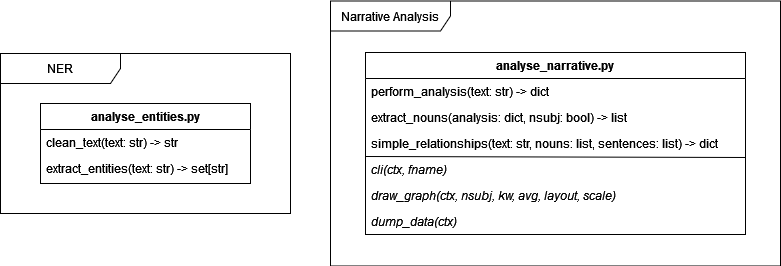

The diagram above was exported from draw.io. Its source (the exported page's mxGraphModel, read from the mxfile embedded in the PNG):
<mxGraphModel dx="1422" dy="727" grid="1" gridSize="10" guides="1" tooltips="1" connect="1" arrows="1" fold="1" page="1" pageScale="1" pageWidth="827" pageHeight="1169" math="0" shadow="0">
  <root>
    <mxCell id="WIyWlLk6GJQsqaUBKTNV-0" />
    <mxCell id="WIyWlLk6GJQsqaUBKTNV-1" parent="WIyWlLk6GJQsqaUBKTNV-0" />
    <mxCell id="a68xZ6xokyieIb6kEUbv-1" value="NER" style="shape=umlFrame;whiteSpace=wrap;html=1;width=120;height=30;" vertex="1" parent="WIyWlLk6GJQsqaUBKTNV-1">
      <mxGeometry x="20" y="230" width="290" height="160" as="geometry" />
    </mxCell>
    <mxCell id="zkfFHV4jXpPFQw0GAbJ--0" value="analyse_entities.py" style="swimlane;fontStyle=1;align=center;verticalAlign=top;childLayout=stackLayout;horizontal=1;startSize=26;horizontalStack=0;resizeParent=1;resizeLast=0;collapsible=1;marginBottom=0;rounded=0;shadow=0;strokeWidth=1;" parent="WIyWlLk6GJQsqaUBKTNV-1" vertex="1">
      <mxGeometry x="60" y="280" width="210" height="80" as="geometry">
        <mxRectangle x="230" y="140" width="160" height="26" as="alternateBounds" />
      </mxGeometry>
    </mxCell>
    <mxCell id="a68xZ6xokyieIb6kEUbv-2" value="clean_text(text: str) -&gt; str" style="text;strokeColor=none;fillColor=none;align=left;verticalAlign=top;spacingLeft=4;spacingRight=4;overflow=hidden;rotatable=0;points=[[0,0.5],[1,0.5]];portConstraint=eastwest;" vertex="1" parent="zkfFHV4jXpPFQw0GAbJ--0">
      <mxGeometry y="26" width="210" height="26" as="geometry" />
    </mxCell>
    <mxCell id="a68xZ6xokyieIb6kEUbv-3" value="extract_entities(text: str) -&gt; set[str]" style="text;strokeColor=none;fillColor=none;align=left;verticalAlign=top;spacingLeft=4;spacingRight=4;overflow=hidden;rotatable=0;points=[[0,0.5],[1,0.5]];portConstraint=eastwest;" vertex="1" parent="zkfFHV4jXpPFQw0GAbJ--0">
      <mxGeometry y="52" width="210" height="26" as="geometry" />
    </mxCell>
    <mxCell id="a68xZ6xokyieIb6kEUbv-4" value="Narrative Analysis" style="shape=umlFrame;whiteSpace=wrap;html=1;width=120;height=30;" vertex="1" parent="WIyWlLk6GJQsqaUBKTNV-1">
      <mxGeometry x="350" y="177.5" width="450" height="265" as="geometry" />
    </mxCell>
    <mxCell id="a68xZ6xokyieIb6kEUbv-5" value="analyse_narrative.py" style="swimlane;fontStyle=1;align=center;verticalAlign=top;childLayout=stackLayout;horizontal=1;startSize=26;horizontalStack=0;resizeParent=1;resizeLast=0;collapsible=1;marginBottom=0;rounded=0;shadow=0;strokeWidth=1;" vertex="1" parent="WIyWlLk6GJQsqaUBKTNV-1">
      <mxGeometry x="385" y="229" width="380" height="182" as="geometry">
        <mxRectangle x="230" y="140" width="160" height="26" as="alternateBounds" />
      </mxGeometry>
    </mxCell>
    <mxCell id="a68xZ6xokyieIb6kEUbv-6" value="perform_analysis(text: str) -&gt; dict" style="text;strokeColor=none;fillColor=none;align=left;verticalAlign=top;spacingLeft=4;spacingRight=4;overflow=hidden;rotatable=0;points=[[0,0.5],[1,0.5]];portConstraint=eastwest;" vertex="1" parent="a68xZ6xokyieIb6kEUbv-5">
      <mxGeometry y="26" width="380" height="26" as="geometry" />
    </mxCell>
    <mxCell id="a68xZ6xokyieIb6kEUbv-7" value="extract_nouns(analysis: dict, nsubj: bool) -&gt; list" style="text;strokeColor=none;fillColor=none;align=left;verticalAlign=top;spacingLeft=4;spacingRight=4;overflow=hidden;rotatable=0;points=[[0,0.5],[1,0.5]];portConstraint=eastwest;" vertex="1" parent="a68xZ6xokyieIb6kEUbv-5">
      <mxGeometry y="52" width="380" height="26" as="geometry" />
    </mxCell>
    <mxCell id="a68xZ6xokyieIb6kEUbv-8" value="simple_relationships(text: str, nouns: list, sentences: list) -&gt; dict" style="text;strokeColor=none;fillColor=none;align=left;verticalAlign=top;spacingLeft=4;spacingRight=4;overflow=hidden;rotatable=0;points=[[0,0.5],[1,0.5]];portConstraint=eastwest;" vertex="1" parent="a68xZ6xokyieIb6kEUbv-5">
      <mxGeometry y="78" width="380" height="26" as="geometry" />
    </mxCell>
    <mxCell id="a68xZ6xokyieIb6kEUbv-11" value="" style="endArrow=none;html=1;rounded=0;entryX=1;entryY=0.038;entryDx=0;entryDy=0;entryPerimeter=0;" edge="1" parent="a68xZ6xokyieIb6kEUbv-5" target="a68xZ6xokyieIb6kEUbv-13">
      <mxGeometry width="50" height="50" relative="1" as="geometry">
        <mxPoint y="104" as="sourcePoint" />
        <mxPoint x="390" y="104" as="targetPoint" />
      </mxGeometry>
    </mxCell>
    <mxCell id="a68xZ6xokyieIb6kEUbv-13" value="cli(ctx, fname)" style="text;strokeColor=none;fillColor=none;align=left;verticalAlign=top;spacingLeft=4;spacingRight=4;overflow=hidden;rotatable=0;points=[[0,0.5],[1,0.5]];portConstraint=eastwest;fontStyle=2" vertex="1" parent="a68xZ6xokyieIb6kEUbv-5">
      <mxGeometry y="104" width="380" height="26" as="geometry" />
    </mxCell>
    <mxCell id="a68xZ6xokyieIb6kEUbv-15" value="draw_graph(ctx, nsubj, kw, avg, layout, scale)" style="text;strokeColor=none;fillColor=none;align=left;verticalAlign=top;spacingLeft=4;spacingRight=4;overflow=hidden;rotatable=0;points=[[0,0.5],[1,0.5]];portConstraint=eastwest;fontStyle=2" vertex="1" parent="a68xZ6xokyieIb6kEUbv-5">
      <mxGeometry y="130" width="380" height="26" as="geometry" />
    </mxCell>
    <mxCell id="a68xZ6xokyieIb6kEUbv-16" value="dump_data(ctx)" style="text;strokeColor=none;fillColor=none;align=left;verticalAlign=top;spacingLeft=4;spacingRight=4;overflow=hidden;rotatable=0;points=[[0,0.5],[1,0.5]];portConstraint=eastwest;fontStyle=2" vertex="1" parent="a68xZ6xokyieIb6kEUbv-5">
      <mxGeometry y="156" width="380" height="26" as="geometry" />
    </mxCell>
  </root>
</mxGraphModel>